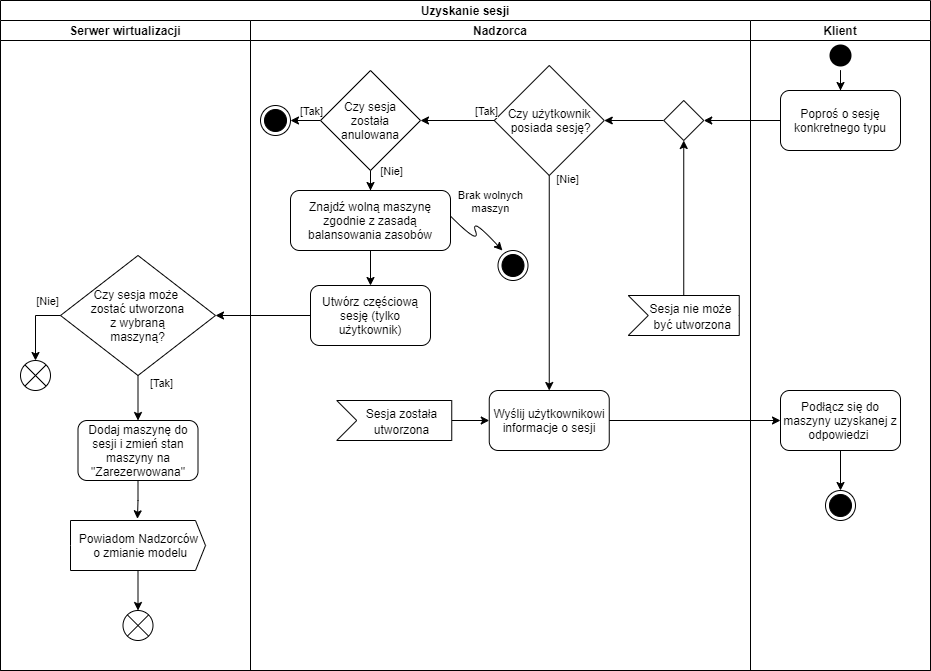

The diagram above was exported from draw.io. Its source (the exported page's mxGraphModel, read from the mxfile embedded in the PNG):
<mxGraphModel dx="1422" dy="745" grid="1" gridSize="10" guides="1" tooltips="1" connect="1" arrows="1" fold="1" page="1" pageScale="1" pageWidth="827" pageHeight="1169" math="0" shadow="0">
  <root>
    <mxCell id="0" />
    <mxCell id="1" parent="0" />
    <mxCell id="_Edw5QcgRZQna7cfpCiQ-1" value="" style="edgeStyle=orthogonalEdgeStyle;html=1;verticalAlign=bottom;endArrow=open;endSize=8;strokeColor=#ff0000;entryX=0.5;entryY=0;entryDx=0;entryDy=0;" parent="1" edge="1">
      <mxGeometry relative="1" as="geometry">
        <mxPoint x="867" y="640.0000000000001" as="targetPoint" />
      </mxGeometry>
    </mxCell>
    <mxCell id="_Edw5QcgRZQna7cfpCiQ-2" value="Uzyskanie sesji" style="swimlane;childLayout=stackLayout;resizeParent=1;resizeParentMax=0;startSize=20;" parent="1" vertex="1">
      <mxGeometry x="410" y="300" width="930" height="670" as="geometry" />
    </mxCell>
    <mxCell id="_Edw5QcgRZQna7cfpCiQ-21" style="edgeStyle=orthogonalEdgeStyle;rounded=0;orthogonalLoop=1;jettySize=auto;html=1;entryX=1;entryY=0.5;entryDx=0;entryDy=0;" parent="_Edw5QcgRZQna7cfpCiQ-2" source="_Edw5QcgRZQna7cfpCiQ-27" target="_Edw5QcgRZQna7cfpCiQ-68" edge="1">
      <mxGeometry relative="1" as="geometry" />
    </mxCell>
    <mxCell id="_Edw5QcgRZQna7cfpCiQ-22" style="edgeStyle=orthogonalEdgeStyle;rounded=0;orthogonalLoop=1;jettySize=auto;html=1;entryX=0.5;entryY=0;entryDx=0;entryDy=0;" parent="_Edw5QcgRZQna7cfpCiQ-2" edge="1">
      <mxGeometry relative="1" as="geometry">
        <Array as="points">
          <mxPoint x="75" y="440" />
          <mxPoint x="75" y="440" />
        </Array>
        <mxPoint x="75" y="460" as="targetPoint" />
      </mxGeometry>
    </mxCell>
    <mxCell id="_Edw5QcgRZQna7cfpCiQ-3" value="Serwer wirtualizacji" style="swimlane;startSize=20;" parent="_Edw5QcgRZQna7cfpCiQ-2" vertex="1">
      <mxGeometry y="20" width="250" height="650" as="geometry" />
    </mxCell>
    <mxCell id="_Edw5QcgRZQna7cfpCiQ-4" style="edgeStyle=orthogonalEdgeStyle;rounded=0;orthogonalLoop=1;jettySize=auto;html=1;entryX=0.5;entryY=0;entryDx=0;entryDy=0;" parent="_Edw5QcgRZQna7cfpCiQ-3" edge="1">
      <mxGeometry relative="1" as="geometry">
        <mxPoint x="146.25" y="550" as="targetPoint" />
        <mxPoint x="75" y="500" as="sourcePoint" />
      </mxGeometry>
    </mxCell>
    <mxCell id="_Edw5QcgRZQna7cfpCiQ-46" value="" style="edgeStyle=orthogonalEdgeStyle;rounded=0;orthogonalLoop=1;jettySize=auto;html=1;" parent="_Edw5QcgRZQna7cfpCiQ-3" source="_Edw5QcgRZQna7cfpCiQ-40" target="_Edw5QcgRZQna7cfpCiQ-43" edge="1">
      <mxGeometry relative="1" as="geometry" />
    </mxCell>
    <mxCell id="_Edw5QcgRZQna7cfpCiQ-71" value="[Tak]" style="edgeLabel;html=1;align=center;verticalAlign=middle;resizable=0;points=[];" parent="_Edw5QcgRZQna7cfpCiQ-46" vertex="1" connectable="0">
      <mxGeometry x="-0.68" relative="1" as="geometry">
        <mxPoint x="23" as="offset" />
      </mxGeometry>
    </mxCell>
    <mxCell id="_Edw5QcgRZQna7cfpCiQ-40" value="Czy sesja może &lt;br&gt;zostać utworzona&lt;br&gt;z wybraną&lt;br&gt;maszyną?" style="rhombus;whiteSpace=wrap;html=1;" parent="_Edw5QcgRZQna7cfpCiQ-3" vertex="1">
      <mxGeometry x="60" y="235" width="155" height="120" as="geometry" />
    </mxCell>
    <mxCell id="_Edw5QcgRZQna7cfpCiQ-48" value="" style="edgeStyle=orthogonalEdgeStyle;rounded=0;orthogonalLoop=1;jettySize=auto;html=1;entryX=0.496;entryY=-0.034;entryDx=0;entryDy=0;entryPerimeter=0;" parent="_Edw5QcgRZQna7cfpCiQ-3" source="_Edw5QcgRZQna7cfpCiQ-43" target="_Edw5QcgRZQna7cfpCiQ-49" edge="1">
      <mxGeometry relative="1" as="geometry">
        <mxPoint x="115" y="540" as="targetPoint" />
      </mxGeometry>
    </mxCell>
    <mxCell id="_Edw5QcgRZQna7cfpCiQ-43" value="Dodaj maszynę do sesji i zmień stan maszyny na &quot;Zarezerwowana&quot;" style="whiteSpace=wrap;html=1;rounded=1;" parent="_Edw5QcgRZQna7cfpCiQ-3" vertex="1">
      <mxGeometry x="77.5" y="400" width="120" height="60" as="geometry" />
    </mxCell>
    <mxCell id="_Edw5QcgRZQna7cfpCiQ-75" value="" style="edgeStyle=orthogonalEdgeStyle;rounded=0;orthogonalLoop=1;jettySize=auto;html=1;fontSize=12;" parent="_Edw5QcgRZQna7cfpCiQ-3" source="_Edw5QcgRZQna7cfpCiQ-49" target="_Edw5QcgRZQna7cfpCiQ-74" edge="1">
      <mxGeometry relative="1" as="geometry" />
    </mxCell>
    <mxCell id="_Edw5QcgRZQna7cfpCiQ-49" value="Powiadom Nadzorców&lt;br&gt;&amp;nbsp;o zmianie modelu" style="html=1;shadow=0;dashed=0;align=center;verticalAlign=middle;shape=mxgraph.arrows2.arrow;dy=0;dx=10;notch=0;" parent="_Edw5QcgRZQna7cfpCiQ-3" vertex="1">
      <mxGeometry x="70" y="500" width="135" height="50" as="geometry" />
    </mxCell>
    <mxCell id="_Edw5QcgRZQna7cfpCiQ-44" value="" style="shape=sumEllipse;perimeter=ellipsePerimeter;whiteSpace=wrap;html=1;backgroundOutline=1;" parent="_Edw5QcgRZQna7cfpCiQ-3" vertex="1">
      <mxGeometry x="20" y="340" width="30" height="30" as="geometry" />
    </mxCell>
    <mxCell id="_Edw5QcgRZQna7cfpCiQ-45" value="" style="edgeStyle=orthogonalEdgeStyle;rounded=0;orthogonalLoop=1;jettySize=auto;html=1;entryX=0.5;entryY=0;entryDx=0;entryDy=0;" parent="_Edw5QcgRZQna7cfpCiQ-3" source="_Edw5QcgRZQna7cfpCiQ-40" target="_Edw5QcgRZQna7cfpCiQ-44" edge="1">
      <mxGeometry relative="1" as="geometry" />
    </mxCell>
    <mxCell id="_Edw5QcgRZQna7cfpCiQ-70" value="[Nie]" style="edgeLabel;html=1;align=center;verticalAlign=middle;resizable=0;points=[];" parent="_Edw5QcgRZQna7cfpCiQ-45" vertex="1" connectable="0">
      <mxGeometry x="-0.75" y="2" relative="1" as="geometry">
        <mxPoint x="-5" y="-17" as="offset" />
      </mxGeometry>
    </mxCell>
    <mxCell id="_Edw5QcgRZQna7cfpCiQ-74" value="" style="shape=sumEllipse;perimeter=ellipsePerimeter;whiteSpace=wrap;html=1;backgroundOutline=1;" parent="_Edw5QcgRZQna7cfpCiQ-3" vertex="1">
      <mxGeometry x="122.5" y="590" width="30" height="30" as="geometry" />
    </mxCell>
    <mxCell id="_Edw5QcgRZQna7cfpCiQ-7" value="Nadzorca" style="swimlane;startSize=20;" parent="_Edw5QcgRZQna7cfpCiQ-2" vertex="1">
      <mxGeometry x="250" y="20" width="500" height="650" as="geometry" />
    </mxCell>
    <mxCell id="_Edw5QcgRZQna7cfpCiQ-8" style="edgeStyle=orthogonalEdgeStyle;rounded=0;orthogonalLoop=1;jettySize=auto;html=1;entryX=0.5;entryY=0;entryDx=0;entryDy=0;exitX=0.5;exitY=1;exitDx=0;exitDy=0;exitPerimeter=0;" parent="_Edw5QcgRZQna7cfpCiQ-7" edge="1">
      <mxGeometry relative="1" as="geometry">
        <mxPoint x="70" y="250" as="sourcePoint" />
      </mxGeometry>
    </mxCell>
    <mxCell id="_Edw5QcgRZQna7cfpCiQ-9" style="edgeStyle=orthogonalEdgeStyle;rounded=0;orthogonalLoop=1;jettySize=auto;html=1;entryX=0.5;entryY=0;entryDx=0;entryDy=0;" parent="_Edw5QcgRZQna7cfpCiQ-7" source="_Edw5QcgRZQna7cfpCiQ-10" target="_Edw5QcgRZQna7cfpCiQ-50" edge="1">
      <mxGeometry relative="1" as="geometry">
        <mxPoint x="229.75" y="400" as="targetPoint" />
      </mxGeometry>
    </mxCell>
    <mxCell id="_Edw5QcgRZQna7cfpCiQ-66" value="[Nie]" style="edgeLabel;html=1;align=center;verticalAlign=middle;resizable=0;points=[];" parent="_Edw5QcgRZQna7cfpCiQ-9" vertex="1" connectable="0">
      <mxGeometry x="-0.9248" y="1" relative="1" as="geometry">
        <mxPoint x="17" y="-5" as="offset" />
      </mxGeometry>
    </mxCell>
    <mxCell id="_Edw5QcgRZQna7cfpCiQ-10" value="Czy użytkownik&lt;br&gt;&amp;nbsp;posiada sesję?" style="rhombus;whiteSpace=wrap;html=1;" parent="_Edw5QcgRZQna7cfpCiQ-7" vertex="1">
      <mxGeometry x="243.75" y="45" width="110" height="110" as="geometry" />
    </mxCell>
    <mxCell id="_Edw5QcgRZQna7cfpCiQ-13" value="[Nie]" style="edgeStyle=orthogonalEdgeStyle;rounded=0;orthogonalLoop=1;jettySize=auto;html=1;entryX=1;entryY=0.5;entryDx=0;entryDy=0;entryPerimeter=0;" parent="_Edw5QcgRZQna7cfpCiQ-7" edge="1">
      <mxGeometry x="-0.6667" y="-10" relative="1" as="geometry">
        <mxPoint x="140" y="240" as="sourcePoint" />
        <mxPoint as="offset" />
      </mxGeometry>
    </mxCell>
    <mxCell id="_Edw5QcgRZQna7cfpCiQ-17" style="edgeStyle=orthogonalEdgeStyle;rounded=0;orthogonalLoop=1;jettySize=auto;html=1;entryX=0;entryY=0.5;entryDx=0;entryDy=0;" parent="_Edw5QcgRZQna7cfpCiQ-7" edge="1">
      <mxGeometry relative="1" as="geometry">
        <Array as="points">
          <mxPoint x="70" y="440" />
        </Array>
        <mxPoint x="223.5" y="440" as="targetPoint" />
      </mxGeometry>
    </mxCell>
    <mxCell id="_Edw5QcgRZQna7cfpCiQ-19" style="edgeStyle=orthogonalEdgeStyle;rounded=0;orthogonalLoop=1;jettySize=auto;html=1;entryX=0.5;entryY=0;entryDx=0;entryDy=0;" parent="_Edw5QcgRZQna7cfpCiQ-7" edge="1">
      <mxGeometry relative="1" as="geometry">
        <mxPoint x="263.5" y="480" as="sourcePoint" />
      </mxGeometry>
    </mxCell>
    <mxCell id="_Edw5QcgRZQna7cfpCiQ-31" value="Znajdź wolną maszynę zgodnie z zasadą balansowania zasobów" style="rounded=1;whiteSpace=wrap;html=1;" parent="_Edw5QcgRZQna7cfpCiQ-7" vertex="1">
      <mxGeometry x="40" y="170" width="160" height="60" as="geometry" />
    </mxCell>
    <mxCell id="_Edw5QcgRZQna7cfpCiQ-50" value="Wyślij użytkownikowi informacje o sesji" style="whiteSpace=wrap;html=1;rounded=1;" parent="_Edw5QcgRZQna7cfpCiQ-7" vertex="1">
      <mxGeometry x="238.75" y="370" width="120" height="60" as="geometry" />
    </mxCell>
    <mxCell id="_Edw5QcgRZQna7cfpCiQ-32" value="Utwórz częściową sesję (tylko użytkownik)" style="whiteSpace=wrap;html=1;rounded=1;" parent="_Edw5QcgRZQna7cfpCiQ-7" vertex="1">
      <mxGeometry x="60" y="265" width="120" height="60" as="geometry" />
    </mxCell>
    <mxCell id="_Edw5QcgRZQna7cfpCiQ-33" value="" style="edgeStyle=orthogonalEdgeStyle;rounded=0;orthogonalLoop=1;jettySize=auto;html=1;" parent="_Edw5QcgRZQna7cfpCiQ-7" source="_Edw5QcgRZQna7cfpCiQ-31" target="_Edw5QcgRZQna7cfpCiQ-32" edge="1">
      <mxGeometry relative="1" as="geometry" />
    </mxCell>
    <mxCell id="_Edw5QcgRZQna7cfpCiQ-54" value="" style="edgeStyle=orthogonalEdgeStyle;rounded=0;orthogonalLoop=1;jettySize=auto;html=1;" parent="_Edw5QcgRZQna7cfpCiQ-7" source="_Edw5QcgRZQna7cfpCiQ-53" target="_Edw5QcgRZQna7cfpCiQ-50" edge="1">
      <mxGeometry relative="1" as="geometry" />
    </mxCell>
    <mxCell id="_Edw5QcgRZQna7cfpCiQ-53" value="&lt;font style=&quot;font-size: 12px&quot;&gt;Sesja została&lt;br&gt;utworzona&lt;/font&gt;" style="html=1;shape=mxgraph.infographic.ribbonSimple;notch1=20;notch2=0;align=center;verticalAlign=middle;fontSize=14;fontStyle=0;fillColor=#FFFFFF;flipH=0;spacingRight=0;spacingLeft=14;" parent="_Edw5QcgRZQna7cfpCiQ-7" vertex="1">
      <mxGeometry x="86.25" y="380" width="115" height="40" as="geometry" />
    </mxCell>
    <mxCell id="_Edw5QcgRZQna7cfpCiQ-55" value="&lt;font style=&quot;font-size: 12px&quot;&gt;Sesja nie może&lt;br&gt;&amp;nbsp;być utworzona&lt;/font&gt;" style="html=1;shape=mxgraph.infographic.ribbonSimple;notch1=20;notch2=0;align=center;verticalAlign=middle;fontSize=14;fontStyle=0;fillColor=#FFFFFF;flipH=0;spacingRight=0;spacingLeft=14;" parent="_Edw5QcgRZQna7cfpCiQ-7" vertex="1">
      <mxGeometry x="377.75" y="275" width="111" height="40" as="geometry" />
    </mxCell>
    <mxCell id="_Edw5QcgRZQna7cfpCiQ-63" value="" style="ellipse;html=1;shape=endState;fillColor=#000000;strokeColor=#000000;" parent="_Edw5QcgRZQna7cfpCiQ-7" vertex="1">
      <mxGeometry x="247.5" y="230" width="30" height="30" as="geometry" />
    </mxCell>
    <mxCell id="_Edw5QcgRZQna7cfpCiQ-60" value="" style="curved=1;endArrow=classic;html=1;rounded=0;exitX=1;exitY=0.5;exitDx=0;exitDy=0;entryX=0;entryY=0;entryDx=0;entryDy=0;" parent="_Edw5QcgRZQna7cfpCiQ-7" edge="1">
      <mxGeometry width="50" height="50" relative="1" as="geometry">
        <mxPoint x="200" y="195.61" as="sourcePoint" />
        <mxPoint x="251.89339828220182" y="230.00339828220183" as="targetPoint" />
        <Array as="points">
          <mxPoint x="230" y="225.61" />
          <mxPoint x="220" y="195.61" />
        </Array>
      </mxGeometry>
    </mxCell>
    <mxCell id="_Edw5QcgRZQna7cfpCiQ-64" value="Brak wolnych&lt;br&gt;maszyn" style="edgeLabel;html=1;align=center;verticalAlign=middle;resizable=0;points=[];" parent="_Edw5QcgRZQna7cfpCiQ-60" vertex="1" connectable="0">
      <mxGeometry x="-0.9246" relative="1" as="geometry">
        <mxPoint x="36" y="-19" as="offset" />
      </mxGeometry>
    </mxCell>
    <mxCell id="_Edw5QcgRZQna7cfpCiQ-69" value="" style="edgeStyle=orthogonalEdgeStyle;rounded=0;orthogonalLoop=1;jettySize=auto;html=1;entryX=1;entryY=0.5;entryDx=0;entryDy=0;" parent="_Edw5QcgRZQna7cfpCiQ-7" source="_Edw5QcgRZQna7cfpCiQ-68" target="_Edw5QcgRZQna7cfpCiQ-10" edge="1">
      <mxGeometry relative="1" as="geometry" />
    </mxCell>
    <mxCell id="_Edw5QcgRZQna7cfpCiQ-68" value="" style="rhombus;whiteSpace=wrap;html=1;" parent="_Edw5QcgRZQna7cfpCiQ-7" vertex="1">
      <mxGeometry x="413.25" y="80" width="40" height="40" as="geometry" />
    </mxCell>
    <mxCell id="_Edw5QcgRZQna7cfpCiQ-57" style="edgeStyle=orthogonalEdgeStyle;rounded=0;orthogonalLoop=1;jettySize=auto;html=1;entryX=0.5;entryY=1;entryDx=0;entryDy=0;" parent="_Edw5QcgRZQna7cfpCiQ-7" source="_Edw5QcgRZQna7cfpCiQ-55" target="_Edw5QcgRZQna7cfpCiQ-68" edge="1">
      <mxGeometry relative="1" as="geometry">
        <mxPoint x="496.75" y="150" as="targetPoint" />
      </mxGeometry>
    </mxCell>
    <mxCell id="QX5QcfuGaYkGqrJFgjHa-3" value="" style="edgeStyle=orthogonalEdgeStyle;rounded=0;orthogonalLoop=1;jettySize=auto;html=1;" parent="_Edw5QcgRZQna7cfpCiQ-7" source="QX5QcfuGaYkGqrJFgjHa-2" target="_Edw5QcgRZQna7cfpCiQ-31" edge="1">
      <mxGeometry relative="1" as="geometry" />
    </mxCell>
    <mxCell id="QX5QcfuGaYkGqrJFgjHa-8" value="&lt;div&gt;[Nie]&lt;/div&gt;" style="edgeLabel;html=1;align=center;verticalAlign=middle;resizable=0;points=[];" parent="QX5QcfuGaYkGqrJFgjHa-3" vertex="1" connectable="0">
      <mxGeometry x="0.5065" relative="1" as="geometry">
        <mxPoint x="20" y="-5" as="offset" />
      </mxGeometry>
    </mxCell>
    <mxCell id="QX5QcfuGaYkGqrJFgjHa-6" style="edgeStyle=orthogonalEdgeStyle;rounded=0;orthogonalLoop=1;jettySize=auto;html=1;entryX=1;entryY=0.5;entryDx=0;entryDy=0;" parent="_Edw5QcgRZQna7cfpCiQ-7" source="QX5QcfuGaYkGqrJFgjHa-2" target="QX5QcfuGaYkGqrJFgjHa-4" edge="1">
      <mxGeometry relative="1" as="geometry" />
    </mxCell>
    <mxCell id="QX5QcfuGaYkGqrJFgjHa-7" value="&lt;div&gt;[Tak]&lt;/div&gt;" style="edgeLabel;html=1;align=center;verticalAlign=middle;resizable=0;points=[];" parent="QX5QcfuGaYkGqrJFgjHa-6" vertex="1" connectable="0">
      <mxGeometry x="-0.78" y="-1" relative="1" as="geometry">
        <mxPoint x="-5" y="-9" as="offset" />
      </mxGeometry>
    </mxCell>
    <mxCell id="QX5QcfuGaYkGqrJFgjHa-2" value="&lt;div&gt;Czy sesja&lt;/div&gt;&lt;div&gt;została anulowana&lt;/div&gt;" style="rhombus;whiteSpace=wrap;html=1;" parent="_Edw5QcgRZQna7cfpCiQ-7" vertex="1">
      <mxGeometry x="70" y="50" width="100" height="100" as="geometry" />
    </mxCell>
    <mxCell id="_Edw5QcgRZQna7cfpCiQ-12" style="edgeStyle=orthogonalEdgeStyle;rounded=0;orthogonalLoop=1;jettySize=auto;html=1;exitX=0;exitY=0.5;exitDx=0;exitDy=0;entryX=1;entryY=0.5;entryDx=0;entryDy=0;" parent="_Edw5QcgRZQna7cfpCiQ-7" source="_Edw5QcgRZQna7cfpCiQ-10" target="QX5QcfuGaYkGqrJFgjHa-2" edge="1">
      <mxGeometry relative="1" as="geometry">
        <mxPoint x="166.25" y="290" as="sourcePoint" />
        <mxPoint x="186.25" y="100.02857142857147" as="targetPoint" />
      </mxGeometry>
    </mxCell>
    <mxCell id="_Edw5QcgRZQna7cfpCiQ-65" value="[Tak]" style="edgeLabel;html=1;align=center;verticalAlign=middle;resizable=0;points=[];" parent="_Edw5QcgRZQna7cfpCiQ-12" vertex="1" connectable="0">
      <mxGeometry x="-0.7767" relative="1" as="geometry">
        <mxPoint y="-10" as="offset" />
      </mxGeometry>
    </mxCell>
    <mxCell id="QX5QcfuGaYkGqrJFgjHa-4" value="" style="ellipse;html=1;shape=endState;fillColor=#000000;strokeColor=#000000;" parent="_Edw5QcgRZQna7cfpCiQ-7" vertex="1">
      <mxGeometry x="10" y="85" width="30" height="30" as="geometry" />
    </mxCell>
    <mxCell id="_Edw5QcgRZQna7cfpCiQ-24" value="Klient" style="swimlane;startSize=20;" parent="_Edw5QcgRZQna7cfpCiQ-2" vertex="1">
      <mxGeometry x="750" y="20" width="180" height="650" as="geometry" />
    </mxCell>
    <mxCell id="_Edw5QcgRZQna7cfpCiQ-25" style="edgeStyle=orthogonalEdgeStyle;rounded=0;orthogonalLoop=1;jettySize=auto;html=1;entryX=0.5;entryY=0;entryDx=0;entryDy=0;" parent="_Edw5QcgRZQna7cfpCiQ-24" source="_Edw5QcgRZQna7cfpCiQ-26" target="_Edw5QcgRZQna7cfpCiQ-27" edge="1">
      <mxGeometry relative="1" as="geometry" />
    </mxCell>
    <mxCell id="_Edw5QcgRZQna7cfpCiQ-26" value="" style="ellipse;html=1;shape=startState;fillColor=#000000;strokeColor=none;" parent="_Edw5QcgRZQna7cfpCiQ-24" vertex="1">
      <mxGeometry x="75" y="20" width="30" height="30" as="geometry" />
    </mxCell>
    <mxCell id="_Edw5QcgRZQna7cfpCiQ-27" value="Poproś o sesję&lt;br&gt;konkretnego typu" style="rounded=1;whiteSpace=wrap;html=1;" parent="_Edw5QcgRZQna7cfpCiQ-24" vertex="1">
      <mxGeometry x="30" y="70" width="120" height="60" as="geometry" />
    </mxCell>
    <mxCell id="_Edw5QcgRZQna7cfpCiQ-73" value="" style="edgeStyle=orthogonalEdgeStyle;rounded=0;orthogonalLoop=1;jettySize=auto;html=1;" parent="_Edw5QcgRZQna7cfpCiQ-24" source="_Edw5QcgRZQna7cfpCiQ-51" target="_Edw5QcgRZQna7cfpCiQ-72" edge="1">
      <mxGeometry relative="1" as="geometry" />
    </mxCell>
    <mxCell id="_Edw5QcgRZQna7cfpCiQ-51" value="Podłącz się do maszyny uzyskanej z odpowiedzi&amp;nbsp;" style="rounded=1;whiteSpace=wrap;html=1;" parent="_Edw5QcgRZQna7cfpCiQ-24" vertex="1">
      <mxGeometry x="30" y="370" width="120" height="60" as="geometry" />
    </mxCell>
    <mxCell id="_Edw5QcgRZQna7cfpCiQ-72" value="" style="ellipse;html=1;shape=endState;fillColor=#000000;strokeColor=#000000;" parent="_Edw5QcgRZQna7cfpCiQ-24" vertex="1">
      <mxGeometry x="75" y="470" width="30" height="30" as="geometry" />
    </mxCell>
    <mxCell id="_Edw5QcgRZQna7cfpCiQ-39" value="" style="edgeStyle=orthogonalEdgeStyle;rounded=0;orthogonalLoop=1;jettySize=auto;html=1;entryX=1;entryY=0.5;entryDx=0;entryDy=0;" parent="_Edw5QcgRZQna7cfpCiQ-2" source="_Edw5QcgRZQna7cfpCiQ-32" target="_Edw5QcgRZQna7cfpCiQ-40" edge="1">
      <mxGeometry relative="1" as="geometry">
        <mxPoint x="200" y="330" as="targetPoint" />
      </mxGeometry>
    </mxCell>
    <mxCell id="_Edw5QcgRZQna7cfpCiQ-52" value="" style="edgeStyle=orthogonalEdgeStyle;rounded=0;orthogonalLoop=1;jettySize=auto;html=1;" parent="_Edw5QcgRZQna7cfpCiQ-2" source="_Edw5QcgRZQna7cfpCiQ-50" target="_Edw5QcgRZQna7cfpCiQ-51" edge="1">
      <mxGeometry relative="1" as="geometry" />
    </mxCell>
  </root>
</mxGraphModel>